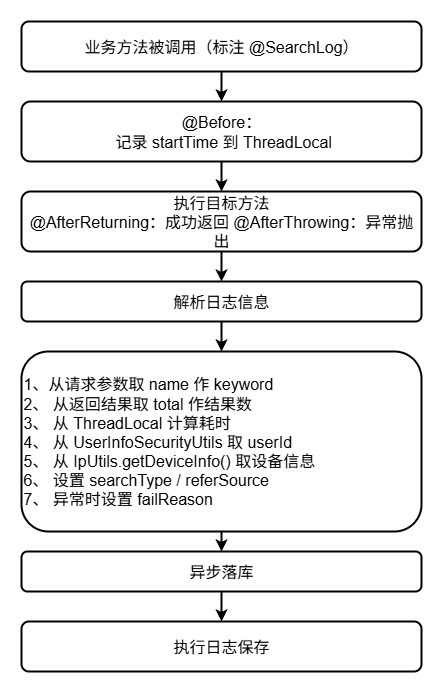

The diagram above was exported from draw.io. Its source (the exported page's mxGraphModel, read from the mxfile embedded in the PNG):
<mxGraphModel dx="1213" dy="910" grid="1" gridSize="10" guides="1" tooltips="1" connect="1" arrows="1" fold="1" page="1" pageScale="1" pageWidth="827" pageHeight="1169" math="0" shadow="0">
  <root>
    <mxCell id="0" />
    <mxCell id="1" parent="0" />
    <mxCell id="oain_1k0Aps61g0JHId6-1" value="业务方法被调用（标注 @SearchLog）" style="rounded=1;whiteSpace=wrap;html=1;fillColor=#FFFFFF;strokeColor=#000000;strokeWidth=2;fontSize=16;fontStyle=0;verticalAlign=middle;align=center;" vertex="1" parent="1">
      <mxGeometry x="460" y="370" width="400" height="50" as="geometry" />
    </mxCell>
    <mxCell id="oain_1k0Aps61g0JHId6-2" style="edgeStyle=orthogonalEdgeStyle;exitX=0.5;exitY=1;entryX=0.5;entryY=0;endArrow=classic;endFill=1;strokeColor=#000000;strokeWidth=2;" edge="1" parent="1" source="oain_1k0Aps61g0JHId6-1" target="oain_1k0Aps61g0JHId6-3">
      <mxGeometry relative="1" as="geometry" />
    </mxCell>
    <mxCell id="oain_1k0Aps61g0JHId6-3" value="@Before：&lt;br&gt;&amp;nbsp;记录 startTime 到 ThreadLocal" style="rounded=1;whiteSpace=wrap;html=1;fillColor=#FFFFFF;strokeColor=#000000;strokeWidth=2;fontSize=16;verticalAlign=middle;align=center;" vertex="1" parent="1">
      <mxGeometry x="460" y="450" width="400" height="60" as="geometry" />
    </mxCell>
    <mxCell id="oain_1k0Aps61g0JHId6-4" style="edgeStyle=orthogonalEdgeStyle;exitX=0.5;exitY=1;entryX=0.5;entryY=0;endArrow=classic;endFill=1;strokeColor=#000000;strokeWidth=2;" edge="1" parent="1" source="oain_1k0Aps61g0JHId6-3" target="oain_1k0Aps61g0JHId6-5">
      <mxGeometry relative="1" as="geometry" />
    </mxCell>
    <mxCell id="oain_1k0Aps61g0JHId6-5" value="执行目标方法&lt;br&gt;@AfterReturning：成功返回    @AfterThrowing：异常抛出" style="rounded=1;whiteSpace=wrap;html=1;fillColor=#FFFFFF;strokeColor=#000000;strokeWidth=2;fontSize=16;verticalAlign=middle;align=center;" vertex="1" parent="1">
      <mxGeometry x="460" y="540" width="400" height="60" as="geometry" />
    </mxCell>
    <mxCell id="oain_1k0Aps61g0JHId6-6" style="edgeStyle=orthogonalEdgeStyle;exitX=0.5;exitY=1;entryX=0.5;entryY=0;endArrow=classic;endFill=1;strokeColor=#000000;strokeWidth=2;" edge="1" parent="1" source="oain_1k0Aps61g0JHId6-5" target="oain_1k0Aps61g0JHId6-7">
      <mxGeometry relative="1" as="geometry" />
    </mxCell>
    <mxCell id="oain_1k0Aps61g0JHId6-7" value="解析日志信息" style="rounded=1;whiteSpace=wrap;html=1;fillColor=#FFFFFF;strokeColor=#000000;strokeWidth=2;fontSize=16;fontStyle=0;verticalAlign=middle;align=center;" vertex="1" parent="1">
      <mxGeometry x="460" y="630" width="400" height="40" as="geometry" />
    </mxCell>
    <mxCell id="oain_1k0Aps61g0JHId6-8" value="1、从请求参数取 name 作 keyword&lt;br&gt;2、 从返回结果取 total 作结果数&lt;br&gt;3、 从 ThreadLocal 计算耗时&lt;br&gt;4、 从 UserInfoSecurityUtils 取 userId&lt;br&gt;5、 从 IpUtils.getDeviceInfo() 取设备信息&lt;br&gt;6、 设置 searchType / referSource&lt;br&gt;7、 异常时设置 failReason" style="rounded=1;fillColor=#FFFFFF;strokeColor=#000000;strokeWidth=2;fontSize=16;verticalAlign=middle;align=left;whiteSpace=wrap;html=1;" vertex="1" parent="1">
      <mxGeometry x="460" y="700" width="400" height="180" as="geometry" />
    </mxCell>
    <mxCell id="oain_1k0Aps61g0JHId6-9" style="edgeStyle=orthogonalEdgeStyle;exitX=0.5;exitY=1;entryX=0.5;entryY=0;endArrow=classic;endFill=1;strokeColor=#000000;strokeWidth=2;" edge="1" parent="1" source="oain_1k0Aps61g0JHId6-8" target="oain_1k0Aps61g0JHId6-10">
      <mxGeometry relative="1" as="geometry" />
    </mxCell>
    <mxCell id="oain_1k0Aps61g0JHId6-10" value="异步落库" style="rounded=1;whiteSpace=wrap;html=1;fillColor=#FFFFFF;strokeColor=#000000;strokeWidth=2;fontSize=16;fontStyle=0;verticalAlign=middle;align=center;" vertex="1" parent="1">
      <mxGeometry x="460" y="900" width="400" height="40" as="geometry" />
    </mxCell>
    <mxCell id="oain_1k0Aps61g0JHId6-11" value="执行日志保存" style="rounded=1;whiteSpace=wrap;html=1;fillColor=#FFFFFF;strokeColor=#000000;strokeWidth=2;fontSize=16;verticalAlign=middle;align=center;" vertex="1" parent="1">
      <mxGeometry x="460" y="970" width="400" height="50" as="geometry" />
    </mxCell>
    <mxCell id="oain_1k0Aps61g0JHId6-12" style="edgeStyle=orthogonalEdgeStyle;exitX=0.5;exitY=1;entryX=0.5;entryY=0;endArrow=classic;endFill=1;strokeColor=#000000;strokeWidth=2;" edge="1" parent="1" source="oain_1k0Aps61g0JHId6-7" target="oain_1k0Aps61g0JHId6-8">
      <mxGeometry relative="1" as="geometry" />
    </mxCell>
    <mxCell id="oain_1k0Aps61g0JHId6-13" style="edgeStyle=orthogonalEdgeStyle;exitX=0.5;exitY=1;entryX=0.5;entryY=0;endArrow=classic;endFill=1;strokeColor=#000000;strokeWidth=2;" edge="1" parent="1" source="oain_1k0Aps61g0JHId6-10" target="oain_1k0Aps61g0JHId6-11">
      <mxGeometry relative="1" as="geometry" />
    </mxCell>
  </root>
</mxGraphModel>